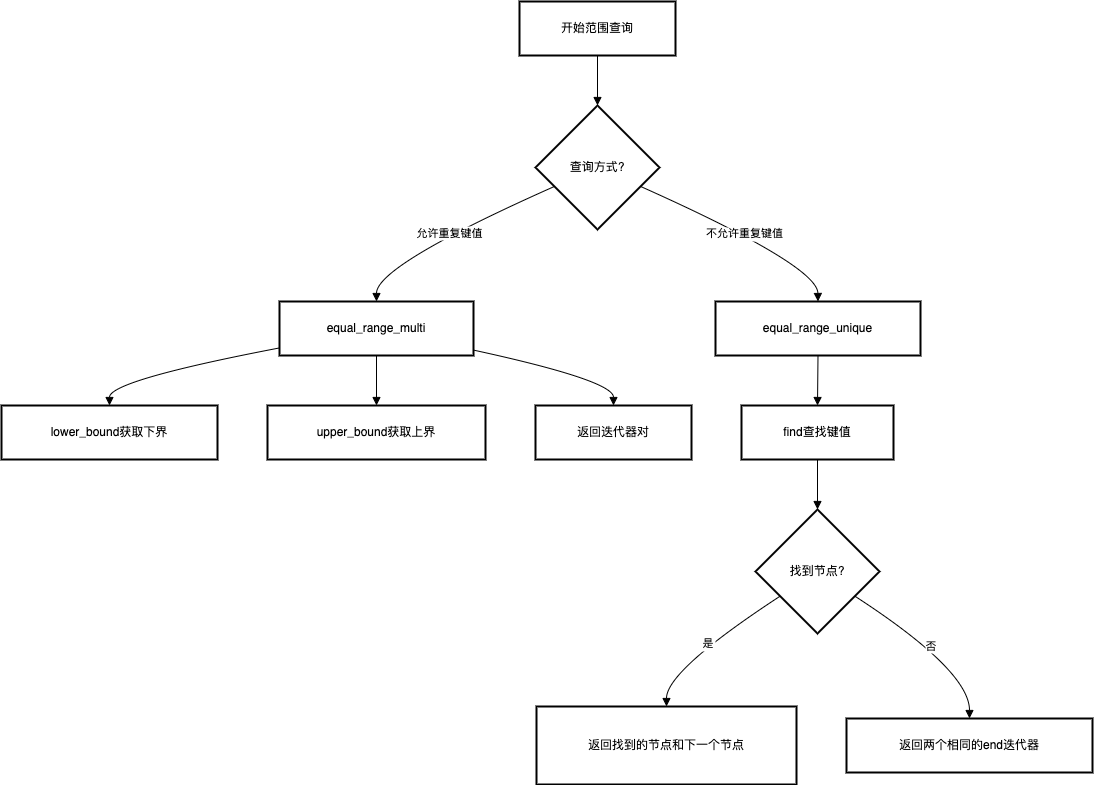

The diagram above was exported from draw.io. Its source (the exported page's mxGraphModel, read from the mxfile embedded in the PNG):
<mxGraphModel dx="2703" dy="1674" grid="1" gridSize="10" guides="1" tooltips="1" connect="1" arrows="1" fold="1" page="1" pageScale="1" pageWidth="827" pageHeight="1169" math="0" shadow="0">
  <root>
    <mxCell id="0" />
    <mxCell id="1" parent="0" />
    <mxCell id="orSn82zoypptq_LXvKSR-1024" value="开始范围查询" style="whiteSpace=wrap;strokeWidth=2;" vertex="1" parent="1">
      <mxGeometry x="538" y="20" width="156" height="54" as="geometry" />
    </mxCell>
    <mxCell id="orSn82zoypptq_LXvKSR-1025" value="查询方式?" style="rhombus;strokeWidth=2;whiteSpace=wrap;" vertex="1" parent="1">
      <mxGeometry x="554" y="124" width="124" height="124" as="geometry" />
    </mxCell>
    <mxCell id="orSn82zoypptq_LXvKSR-1026" value="equal_range_multi" style="whiteSpace=wrap;strokeWidth=2;" vertex="1" parent="1">
      <mxGeometry x="298" y="320" width="194" height="54" as="geometry" />
    </mxCell>
    <mxCell id="orSn82zoypptq_LXvKSR-1027" value="equal_range_unique" style="whiteSpace=wrap;strokeWidth=2;" vertex="1" parent="1">
      <mxGeometry x="734" y="320" width="205" height="54" as="geometry" />
    </mxCell>
    <mxCell id="orSn82zoypptq_LXvKSR-1028" value="lower_bound获取下界" style="whiteSpace=wrap;strokeWidth=2;" vertex="1" parent="1">
      <mxGeometry x="20" y="424" width="216" height="54" as="geometry" />
    </mxCell>
    <mxCell id="orSn82zoypptq_LXvKSR-1029" value="upper_bound获取上界" style="whiteSpace=wrap;strokeWidth=2;" vertex="1" parent="1">
      <mxGeometry x="286" y="424" width="218" height="54" as="geometry" />
    </mxCell>
    <mxCell id="orSn82zoypptq_LXvKSR-1030" value="返回迭代器对" style="whiteSpace=wrap;strokeWidth=2;" vertex="1" parent="1">
      <mxGeometry x="554" y="424" width="156" height="54" as="geometry" />
    </mxCell>
    <mxCell id="orSn82zoypptq_LXvKSR-1031" value="find查找键值" style="whiteSpace=wrap;strokeWidth=2;" vertex="1" parent="1">
      <mxGeometry x="760" y="424" width="152" height="54" as="geometry" />
    </mxCell>
    <mxCell id="orSn82zoypptq_LXvKSR-1032" value="找到节点?" style="rhombus;strokeWidth=2;whiteSpace=wrap;" vertex="1" parent="1">
      <mxGeometry x="774" y="528" width="124" height="124" as="geometry" />
    </mxCell>
    <mxCell id="orSn82zoypptq_LXvKSR-1033" value="返回找到的节点和下一个节点" style="whiteSpace=wrap;strokeWidth=2;" vertex="1" parent="1">
      <mxGeometry x="555" y="725" width="260" height="78" as="geometry" />
    </mxCell>
    <mxCell id="orSn82zoypptq_LXvKSR-1034" value="返回两个相同的end迭代器" style="whiteSpace=wrap;strokeWidth=2;" vertex="1" parent="1">
      <mxGeometry x="865" y="737" width="246" height="54" as="geometry" />
    </mxCell>
    <mxCell id="orSn82zoypptq_LXvKSR-1035" value="" style="curved=1;startArrow=none;endArrow=block;exitX=0.5;exitY=1;entryX=0.5;entryY=0;rounded=0;" edge="1" parent="1" source="orSn82zoypptq_LXvKSR-1024" target="orSn82zoypptq_LXvKSR-1025">
      <mxGeometry relative="1" as="geometry">
        <Array as="points" />
      </mxGeometry>
    </mxCell>
    <mxCell id="orSn82zoypptq_LXvKSR-1036" value="允许重复键值" style="curved=1;startArrow=none;endArrow=block;exitX=0;exitY=0.72;entryX=0.5;entryY=0.01;rounded=0;" edge="1" parent="1" source="orSn82zoypptq_LXvKSR-1025" target="orSn82zoypptq_LXvKSR-1026">
      <mxGeometry relative="1" as="geometry">
        <Array as="points">
          <mxPoint x="395" y="284" />
        </Array>
      </mxGeometry>
    </mxCell>
    <mxCell id="orSn82zoypptq_LXvKSR-1037" value="不允许重复键值" style="curved=1;startArrow=none;endArrow=block;exitX=1;exitY=0.72;entryX=0.5;entryY=0.01;rounded=0;" edge="1" parent="1" source="orSn82zoypptq_LXvKSR-1025" target="orSn82zoypptq_LXvKSR-1027">
      <mxGeometry relative="1" as="geometry">
        <Array as="points">
          <mxPoint x="836" y="284" />
        </Array>
      </mxGeometry>
    </mxCell>
    <mxCell id="orSn82zoypptq_LXvKSR-1038" value="" style="curved=1;startArrow=none;endArrow=block;exitX=0;exitY=0.86;entryX=0.5;entryY=0.01;rounded=0;" edge="1" parent="1" source="orSn82zoypptq_LXvKSR-1026" target="orSn82zoypptq_LXvKSR-1028">
      <mxGeometry relative="1" as="geometry">
        <Array as="points">
          <mxPoint x="128" y="399" />
        </Array>
      </mxGeometry>
    </mxCell>
    <mxCell id="orSn82zoypptq_LXvKSR-1039" value="" style="curved=1;startArrow=none;endArrow=block;exitX=0.5;exitY=1.01;entryX=0.5;entryY=0.01;rounded=0;" edge="1" parent="1" source="orSn82zoypptq_LXvKSR-1026" target="orSn82zoypptq_LXvKSR-1029">
      <mxGeometry relative="1" as="geometry">
        <Array as="points" />
      </mxGeometry>
    </mxCell>
    <mxCell id="orSn82zoypptq_LXvKSR-1040" value="" style="curved=1;startArrow=none;endArrow=block;exitX=1;exitY=0.9;entryX=0.5;entryY=0.01;rounded=0;" edge="1" parent="1" source="orSn82zoypptq_LXvKSR-1026" target="orSn82zoypptq_LXvKSR-1030">
      <mxGeometry relative="1" as="geometry">
        <Array as="points">
          <mxPoint x="632" y="399" />
        </Array>
      </mxGeometry>
    </mxCell>
    <mxCell id="orSn82zoypptq_LXvKSR-1041" value="" style="curved=1;startArrow=none;endArrow=block;exitX=0.5;exitY=1.01;entryX=0.5;entryY=0.01;rounded=0;" edge="1" parent="1" source="orSn82zoypptq_LXvKSR-1027" target="orSn82zoypptq_LXvKSR-1031">
      <mxGeometry relative="1" as="geometry">
        <Array as="points" />
      </mxGeometry>
    </mxCell>
    <mxCell id="orSn82zoypptq_LXvKSR-1042" value="" style="curved=1;startArrow=none;endArrow=block;exitX=0.5;exitY=1.01;entryX=0.5;entryY=0;rounded=0;" edge="1" parent="1" source="orSn82zoypptq_LXvKSR-1031" target="orSn82zoypptq_LXvKSR-1032">
      <mxGeometry relative="1" as="geometry">
        <Array as="points" />
      </mxGeometry>
    </mxCell>
    <mxCell id="orSn82zoypptq_LXvKSR-1043" value="是" style="curved=1;startArrow=none;endArrow=block;exitX=0;exitY=0.83;entryX=0.5;entryY=0;rounded=0;" edge="1" parent="1" source="orSn82zoypptq_LXvKSR-1032" target="orSn82zoypptq_LXvKSR-1033">
      <mxGeometry relative="1" as="geometry">
        <Array as="points">
          <mxPoint x="685" y="689" />
        </Array>
      </mxGeometry>
    </mxCell>
    <mxCell id="orSn82zoypptq_LXvKSR-1044" value="否" style="curved=1;startArrow=none;endArrow=block;exitX=1;exitY=0.83;entryX=0.5;entryY=0;rounded=0;" edge="1" parent="1" source="orSn82zoypptq_LXvKSR-1032" target="orSn82zoypptq_LXvKSR-1034">
      <mxGeometry relative="1" as="geometry">
        <Array as="points">
          <mxPoint x="988" y="689" />
        </Array>
      </mxGeometry>
    </mxCell>
  </root>
</mxGraphModel>